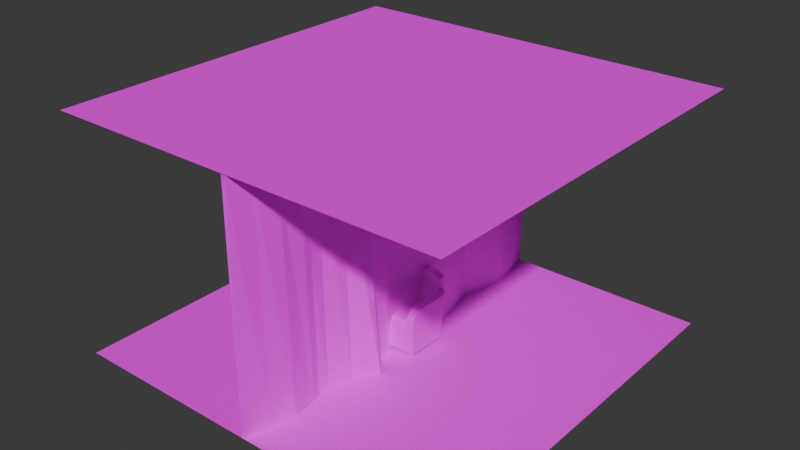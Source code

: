 # Source: chair2.blend  (saved by Blender 5.1.29; exported with 4.5.12 LTS)
import bpy
from mathutils import Matrix  # noqa: F401  (used for matrix-valued properties, if any)

bpy.ops.wm.read_factory_settings(use_empty=True)
scene = bpy.context.scene
scene.name = 'Scene'

# ---- collections
col_collection = bpy.data.collections.new('Collection'); scene.collection.children.link(col_collection)

# ---- images (referenced by path relative to the original .blend; pixels are not part of the script)
import os
ASSET_DIR = os.environ.get("B2B_ASSET_DIR", "")  # directory of the original .blend (textures are referenced by path, not embedded)
HERE = os.path.dirname(os.path.abspath(__file__))  # packed textures are extracted next to this script under _unpacked/

def load_image(name, relpath, width, height, colorspace="sRGB"):
    """Load a texture the original file referenced (path relative to the .blend, or extracted next to this script)."""
    p = next((c for c in (os.path.join(HERE, relpath), os.path.join(ASSET_DIR, relpath)) if relpath and os.path.exists(c)), "")
    if p:
        img = bpy.data.images.load(p, check_existing=True)
        img.name = name
    else:  # same state as the original file: an image datablock whose file is absent (Cycles renders it pink)
        img = bpy.data.images.new(name, width, height)
        img.source = "FILE"
        img.filepath = "//" + (relpath or name)
    img.colorspace_settings.name = colorspace
    return img
img_floor_png = load_image('floor.png', 'floor.png', 1024, 1024, 'sRGB')
img_curtain_png = load_image('curtain.png', 'curtain.png', 1024, 1024, 'sRGB')
img_fabric_png = load_image('fabric.png', 'fabric.png', 1024, 1024, 'sRGB')
img_curtain_png_001 = load_image('curtain.png.001', 'curtain.png', 1024, 1024, 'sRGB')
img_chair_png = load_image('chair.png', 'chair.png', 1024, 1024, 'sRGB')

# ---- materials (node trees are filled in below, after node groups)
mat_floor = bpy.data.materials.new('floor')
mat_curtain = bpy.data.materials.new('curtain')
mat_ceiling = bpy.data.materials.new('ceiling')
mat_curtain_001 = bpy.data.materials.new('curtain.001')
mat_chair = bpy.data.materials.new('chair')

# ---- material node trees
mat_floor.use_nodes = True; mat_floor.node_tree.nodes.clear()
_N = mat_floor.node_tree.nodes; _L = mat_floor.node_tree.links
n0 = _N.new('ShaderNodeBsdfPrincipled'); n0.name = 'Principled BSDF'; n0.location = (-200, 100)
n0.inputs[2].default_value = 1.0
n0.inputs[3].default_value = 1.0
n1 = _N.new('ShaderNodeOutputMaterial'); n1.name = 'Material Output'; n1.location = (200, 100)
n2 = _N.new('ShaderNodeTexImage'); n2.name = 'Image Texture'; n2.location = (-490, 60)
n2.image = img_floor_png
n2.interpolation = 'Closest'
_L.new(n0.outputs[0], n1.inputs[0])
_L.new(n2.outputs[0], n0.inputs[0])
n1.is_active_output = True
mat_curtain.use_nodes = True; mat_curtain.node_tree.nodes.clear()
_N = mat_curtain.node_tree.nodes; _L = mat_curtain.node_tree.links
n0 = _N.new('ShaderNodeBsdfPrincipled'); n0.name = 'Principled BSDF'; n0.location = (-200, 100)
n0.inputs[2].default_value = 1.0
n0.inputs[3].default_value = 1.0
n1 = _N.new('ShaderNodeOutputMaterial'); n1.name = 'Material Output'; n1.location = (200, 100)
n2 = _N.new('ShaderNodeTexImage'); n2.name = 'Image Texture'; n2.location = (-490, 60)
n2.image = img_curtain_png
n2.interpolation = 'Closest'
_L.new(n0.outputs[0], n1.inputs[0])
_L.new(n2.outputs[0], n0.inputs[0])
n1.is_active_output = True
mat_ceiling.use_nodes = True; mat_ceiling.node_tree.nodes.clear()
_N = mat_ceiling.node_tree.nodes; _L = mat_ceiling.node_tree.links
n0 = _N.new('ShaderNodeBsdfPrincipled'); n0.name = 'Principled BSDF'; n0.location = (-200, 100)
n0.inputs[2].default_value = 1.0
n0.inputs[3].default_value = 1.0
n1 = _N.new('ShaderNodeOutputMaterial'); n1.name = 'Material Output'; n1.location = (200, 100)
n2 = _N.new('ShaderNodeTexImage'); n2.name = 'Image Texture'; n2.location = (-490, 60)
n2.image = img_fabric_png
n2.interpolation = 'Closest'
_L.new(n0.outputs[0], n1.inputs[0])
_L.new(n2.outputs[0], n0.inputs[0])
n1.is_active_output = True
mat_curtain_001.use_nodes = True; mat_curtain_001.node_tree.nodes.clear()
_N = mat_curtain_001.node_tree.nodes; _L = mat_curtain_001.node_tree.links
n0 = _N.new('ShaderNodeBsdfPrincipled'); n0.name = 'Principled BSDF'; n0.location = (-200, 100)
n0.inputs[2].default_value = 1.0
n0.inputs[3].default_value = 1.0
n1 = _N.new('ShaderNodeOutputMaterial'); n1.name = 'Material Output'; n1.location = (200, 100)
n2 = _N.new('ShaderNodeTexImage'); n2.name = 'Image Texture'; n2.location = (-490, 60)
n2.image = img_curtain_png_001
n2.interpolation = 'Closest'
_L.new(n0.outputs[0], n1.inputs[0])
_L.new(n2.outputs[0], n0.inputs[0])
n1.is_active_output = True
mat_chair.use_nodes = True; mat_chair.node_tree.nodes.clear()
_N = mat_chair.node_tree.nodes; _L = mat_chair.node_tree.links
n0 = _N.new('ShaderNodeBsdfPrincipled'); n0.name = 'Principled BSDF'; n0.location = (-200, 100)
n0.inputs[2].default_value = 1.0
n0.inputs[3].default_value = 1.0
n1 = _N.new('ShaderNodeOutputMaterial'); n1.name = 'Material Output'; n1.location = (200, 100)
n2 = _N.new('ShaderNodeTexImage'); n2.name = 'Image Texture'; n2.location = (-490, 60)
n2.image = img_chair_png
n2.interpolation = 'Closest'
_L.new(n0.outputs[0], n1.inputs[0])
_L.new(n2.outputs[0], n0.inputs[0])
n1.is_active_output = True

# ---- world
world_world = bpy.data.worlds.new('World'); scene.world = world_world
world_world.use_nodes = True; world_world.node_tree.nodes.clear()
_N = world_world.node_tree.nodes; _L = world_world.node_tree.links
n0 = _N.new('ShaderNodeOutputWorld'); n0.name = 'World Output'; n0.location = (200, 100)
n1 = _N.new('ShaderNodeBackground'); n1.name = 'Background'; n1.location = (-200, 100)
n1.inputs[0].default_value = (0.05088, 0.05088, 0.05088, 1.0)
_L.new(n1.outputs[0], n0.inputs[0])
n0.is_active_output = True
world_world.color = (0.05088, 0.05088, 0.05088)
world_world.sun_shadow_jitter_overblur = 0.0

# ---- meshes
me_plane = bpy.data.meshes.new('Plane')
me_plane.from_pydata([(-2.5, -2.5, 0.0), (2.5, -2.5, 0.0), (-2.5, 2.5, 0.0), (2.5, 2.5, 0.0)], [], [(0, 1, 3, 2)])
_uv = me_plane.uv_layers.new(name='UVMap')
_uv.uv.foreach_set('vector', [-0.5, -0.5, 1.5, -0.5, 1.5, 1.5, -0.5, 1.5])
me_plane.materials.append(mat_floor)
me_plane.update()
me_plane_001 = bpy.data.meshes.new('Plane.001')
me_plane_001.from_pydata([(0.0, -2.5, -1.192e-07), (-2.384e-07, -2.5, 3.0), (0.0, -1.25, -1.192e-07), (-2.384e-07, -1.25, 3.0), (0.08214, -1.562, -1.192e-07), (0.1364, -1.875, -1.192e-07), (0.08214, -2.187, -1.192e-07), (0.02917, -2.187, 3.0), (0.03889, -1.875, 3.0), (0.02917, -1.562, 3.0), (0.0, -1.25, -1.192e-07), (-2.384e-07, -1.25, 3.0), (0.0, 0.0, -1.192e-07), (-2.384e-07, 0.0, 3.0), (0.08214, -0.3125, -1.192e-07), (0.1364, -0.625, -1.192e-07), (0.08214, -0.9375, -1.192e-07), (0.02917, -0.9375, 3.0), (0.03889, -0.625, 3.0), (0.02917, -0.3125, 3.0)], [], [(6, 7, 1, 0), (2, 3, 9, 4), (4, 9, 8, 5), (5, 8, 7, 6), (16, 17, 11, 10), (12, 13, 19, 14), (14, 19, 18, 15), (15, 18, 17, 16)])
_uv = me_plane_001.uv_layers.new(name='UVMap')
_uv.uv.foreach_set('vector', [0.625, 0.001457, 0.625, 0.9985, 0.5, 0.9985, 0.5, 0.001457, 1.0, 0.001457, 1.0, 0.9985, 0.875, 0.9985, 0.875, 0.001457, 0.875, 0.001457, 0.875, 0.9985, 0.75, 0.9985, 0.75, 0.001457, 0.75, 0.001457, 0.75, 0.9985, 0.625, 0.9985, 0.625, 0.001457, 1.125, 0.001457, 1.125, 0.9985, 1.0, 0.9985, 1.0, 0.001457, 1.5, 0.001457, 1.5, 0.9985, 1.375, 0.9985, 1.375, 0.001457, 1.375, 0.001457, 1.375, 0.9985, 1.25, 0.9985, 1.25, 0.001457, 1.25, 0.001457, 1.25, 0.9985, 1.125, 0.9985, 1.125, 0.001457])
me_plane_001.materials.append(mat_curtain)
me_plane_001.update()
me_plane_002 = bpy.data.meshes.new('Plane.002')
me_plane_002.from_pydata([(-2.5, -2.5, 0.0), (2.5, -2.5, 0.0), (-2.5, 2.5, 0.0), (2.5, 2.5, 0.0)], [], [(0, 1, 3, 2)])
_uv = me_plane_002.uv_layers.new(name='UVMap')
_uv.uv.foreach_set('vector', [-0.5, -0.5, 1.5, -0.5, 1.5, 1.5, -0.5, 1.5])
me_plane_002.materials.append(mat_ceiling)
me_plane_002.update()
me_plane_003 = bpy.data.meshes.new('Plane.003')
me_plane_003.from_pydata([(-0.03979, -2.5, -1.5), (-0.0398, -2.5, 1.5), (0.05893, -1.3, -1.5), (-0.0398, -1.25, 1.5), (0.04235, -1.562, -1.5), (0.09664, -1.875, -1.5), (0.04235, -2.187, -1.5), (-0.01063, -2.187, 1.5), (-0.0009027, -1.875, 1.5), (-0.01063, -1.562, 1.5), (-0.0398, -1.25, 1.5), (0.3, -0.7, -1.5), (0.1411, -1.0, -1.5), (-0.01063, -0.9375, 1.5), (-0.0009027, -0.625, 1.5)], [], [(6, 7, 1, 0), (2, 3, 9, 4), (4, 9, 8, 5), (5, 8, 7, 6), (12, 13, 10, 2), (11, 14, 13, 12)])
_uv = me_plane_003.uv_layers.new(name='UVMap')
_uv.uv.foreach_set('vector', [0.625, 0.001457, 0.625, 0.9985, 0.5, 0.9985, 0.5, 0.001457, 1.0, 0.001457, 1.0, 0.9985, 0.875, 0.9985, 0.875, 0.001457, 0.875, 0.001457, 0.875, 0.9985, 0.75, 0.9985, 0.75, 0.001457, 0.75, 0.001457, 0.75, 0.9985, 0.625, 0.9985, 0.625, 0.001457, 1.125, 0.001457, 1.125, 0.9985, 1.0, 0.9985, 1.0, 0.001457, 1.25, 0.001457, 1.25, 0.9985, 1.125, 0.9985, 1.125, 0.001457])
me_plane_003.materials.append(mat_curtain_001)
me_plane_003.update()
me_cube_001 = bpy.data.meshes.new('Cube.001')
me_cube_001.from_pydata([(1.2, -1.0, -0.3), (1.2, -1.0, 0.6), (1.2, 1.2, 1.0), (0.0, 1.0, -2.5), (0.0, 1.2, 1.0), (0.0, -1.0, -2.5), (0.0, -1.0, 0.6), (1.6, -1.0, -2.5), (1.6, -1.0, 1.0), (1.6, 1.0, -2.5), (1.6, 1.2, 1.0), (1.2, 1.4, -2.5), (1.2, 1.6, 1.0), (0.0, 1.4, -2.5), (0.0, 1.6, 1.0), (0.0, 1.32, 3.0), (1.2, 1.32, 3.0), (1.6, 1.32, 3.0), (0.0, 1.72, 3.0), (1.2, 1.72, 3.0), (0.0, 1.44, 5.0), (0.0, 1.84, 5.0), (1.2, 1.416, 4.5), (0.8, 1.44, 5.0), (0.8, 1.84, 5.0), (1.2, 1.816, 4.5), (1.2, -1.0, 2.0), (1.2, -0.6, 3.0), (1.6, -0.6, 3.0), (1.6, -1.0, 2.0), (0.0, -1.0, -1.6), (1.2, -1.0, -1.6), (0.0, -1.0, -0.3), (1.2, -0.6, 1.0), (0.0, -0.6, 1.0), (-1.2, -1.0, -0.3), (-1.2, -1.0, 0.6), (-1.2, 1.2, 1.0), (-1.6, -1.0, -2.5), (-1.6, -1.0, 1.0), (-1.6, 1.0, -2.5), (-1.6, 1.2, 1.0), (-1.2, 1.4, -2.5), (-1.2, 1.6, 1.0), (-1.2, 1.32, 3.0), (-1.6, 1.32, 3.0), (-1.2, 1.72, 3.0), (-1.2, 1.416, 4.5), (-0.8, 1.44, 5.0), (-0.8, 1.84, 5.0), (-1.2, 1.816, 4.5), (-1.2, -1.0, 2.0), (-1.2, -0.6, 3.0), (-1.6, -0.6, 3.0), (-1.6, -1.0, 2.0), (-1.2, -1.0, -1.6), (-1.2, -0.6, 1.0), (0.92, 1.12, -3.0), (0.88, 1.08, -2.5), (0.92, 1.28, -3.0), (0.88, 1.32, -2.5), (1.08, 1.12, -3.0), (1.12, 1.08, -2.5), (1.08, 1.28, -3.0), (1.12, 1.32, -2.5), (-0.92, 1.12, -3.0), (-0.88, 1.08, -2.5), (-0.92, 1.28, -3.0), (-0.88, 1.32, -2.5), (-1.08, 1.12, -3.0), (-1.12, 1.08, -2.5), (-1.08, 1.28, -3.0), (-1.12, 1.32, -2.5), (1.32, -0.88, -3.0), (1.28, -0.92, -2.5), (1.32, -0.72, -3.0), (1.28, -0.68, -2.5), (1.48, -0.88, -3.0), (1.52, -0.92, -2.5), (1.48, -0.72, -3.0), (1.52, -0.68, -2.5), (-1.32, -0.88, -3.0), (-1.28, -0.92, -2.5), (-1.32, -0.72, -3.0), (-1.28, -0.68, -2.5), (-1.48, -0.88, -3.0), (-1.52, -0.92, -2.5), (-1.48, -0.72, -3.0), (-1.52, -0.68, -2.5)], [], [(10, 12, 19, 17), (3, 9, 7, 5), (2, 4, 34, 33), (7, 31, 30, 5), (9, 10, 8, 7), (1, 0, 31, 7, 8), (13, 14, 12, 11), (9, 3, 13, 11), (16, 17, 19), (4, 2, 16, 15), (12, 14, 18, 19), (24, 23, 22, 25), (15, 16, 22, 23, 20), (20, 23, 24, 21), (16, 19, 25, 22), (19, 18, 21, 24, 25), (26, 29, 28, 27), (1, 8, 29, 26), (2, 33, 27, 16), (16, 27, 28, 17), (8, 10, 17, 28, 29), (11, 12, 10, 9), (30, 31, 0, 32), (32, 0, 1, 6), (33, 34, 6, 1), (27, 33, 1, 26), (41, 45, 46, 43), (3, 5, 38, 40), (37, 56, 34, 4), (38, 5, 30, 55), (40, 38, 39, 41), (36, 39, 38, 55, 35), (13, 42, 43, 14), (40, 42, 13, 3), (44, 46, 45), (4, 15, 44, 37), (43, 46, 18, 14), (49, 50, 47, 48), (15, 20, 48, 47, 44), (20, 21, 49, 48), (44, 47, 50, 46), (46, 50, 49, 21, 18), (51, 52, 53, 54), (36, 51, 54, 39), (37, 44, 52, 56), (44, 45, 53, 52), (39, 54, 53, 45, 41), (42, 40, 41, 43), (30, 32, 35, 55), (32, 6, 36, 35), (56, 36, 6, 34), (52, 51, 36, 56), (57, 58, 60, 59), (59, 60, 64, 63), (63, 64, 62, 61), (61, 62, 58, 57), (59, 63, 61, 57), (64, 60, 58, 62), (65, 67, 68, 66), (67, 71, 72, 68), (71, 69, 70, 72), (69, 65, 66, 70), (67, 65, 69, 71), (72, 70, 66, 68), (73, 74, 76, 75), (75, 76, 80, 79), (79, 80, 78, 77), (77, 78, 74, 73), (75, 79, 77, 73), (80, 76, 74, 78), (81, 83, 84, 82), (83, 87, 88, 84), (87, 85, 86, 88), (85, 81, 82, 86), (83, 81, 85, 87), (88, 86, 82, 84)])
_uv = me_cube_001.uv_layers.new(name='UVMap')
_uv.uv.foreach_set('vector', [0.354, 0.4254, 0.4033, 0.4247, 0.413, 0.5989, 0.3638, 0.5996, 0.354, 0.3395, 0.1865, 0.3395, 0.1865, 0.1302, 0.354, 0.1302, 0.9651, 0.9565, 0.7761, 0.9565, 0.7761, 0.6731, 0.9651, 0.6731, 0.03048, 0.03526, 0.1198, 0.07496, 0.1198, 0.1941, 0.03048, 0.1941, 0.3377, 0.1205, 0.354, 0.4254, 0.1624, 0.4246, 0.1636, 0.1199, 0.3382, 0.07496, 0.2488, 0.07496, 0.1198, 0.07496, 0.03048, 0.03526, 0.3779, 0.03526, 0.3807, 0.1248, 0.3807, 0.3444, 0.1856, 0.3444, 0.1856, 0.1248, 0.1865, 0.3395, 0.354, 0.3395, 0.354, 0.3814, 0.2284, 0.3814, 0.7746, 0.07496, 0.7746, 0.03526, 0.8143, 0.07496, 0.2662, 0.6401, 0.4984, 0.6401, 0.4984, 0.8048, 0.2662, 0.8048, 0.1856, 0.3444, 0.3807, 0.3444, 0.3807, 0.4698, 0.1856, 0.4698, 0.3775, 0.07898, 0.3792, 0.03714, 0.4463, 0.03736, 0.4446, 0.0792, 0.2662, 0.8048, 0.4984, 0.8048, 0.4984, 0.9283, 0.421, 0.9695, 0.2662, 0.9695, 0.2955, 0.03372, 0.3792, 0.03714, 0.3775, 0.07898, 0.2938, 0.07556, 0.6036, 0.03372, 0.6019, 0.07556, 0.4446, 0.0792, 0.4463, 0.03736, 0.1856, 0.4698, 0.3807, 0.4698, 0.3807, 0.5953, 0.2506, 0.5953, 0.1856, 0.564, 0.4771, 0.07496, 0.4771, 0.03526, 0.584, 0.03526, 0.584, 0.07496, 0.3382, 0.07496, 0.3779, 0.03526, 0.4771, 0.03526, 0.4771, 0.07496, 0.6021, 0.1075, 0.7905, 0.1075, 0.7905, 0.2291, 0.5895, 0.2291, 0.7746, 0.07496, 0.584, 0.07496, 0.584, 0.03526, 0.7746, 0.03526, 0.1624, 0.4246, 0.354, 0.4254, 0.3638, 0.5996, 0.1966, 0.5989, 0.1621, 0.5117, 0.387, 0.1199, 0.4033, 0.4247, 0.354, 0.4254, 0.3377, 0.1205, 0.5948, 0.2602, 0.9575, 0.2602, 0.9575, 0.3963, 0.5948, 0.3963, 0.7761, 0.4422, 0.9651, 0.4422, 0.9651, 0.584, 0.7761, 0.584, 0.9651, 0.6731, 0.7761, 0.6731, 0.7761, 0.584, 0.9651, 0.584, 0.7905, 0.2291, 0.7905, 0.1075, 0.8324, 0.08314, 0.8324, 0.1683, 0.354, 0.4254, 0.3638, 0.5996, 0.413, 0.5989, 0.4033, 0.4247, 0.354, 0.3395, 0.354, 0.1302, 0.1865, 0.1302, 0.1865, 0.3395, 0.5871, 0.9565, 0.5871, 0.6731, 0.7761, 0.6731, 0.7761, 0.9565, 0.03048, 0.03526, 0.03048, 0.1941, 0.1198, 0.1941, 0.1198, 0.07496, 0.3377, 0.1205, 0.1636, 0.1199, 0.1624, 0.4246, 0.354, 0.4254, 0.3382, 0.07496, 0.3779, 0.03526, 0.03048, 0.03526, 0.1198, 0.07496, 0.2488, 0.07496, 0.3807, 0.1248, 0.1856, 0.1248, 0.1856, 0.3444, 0.3807, 0.3444, 0.1865, 0.3395, 0.2284, 0.3814, 0.354, 0.3814, 0.354, 0.3395, 0.7746, 0.07496, 0.8143, 0.07496, 0.7746, 0.03526, 0.2662, 0.6401, 0.2662, 0.8048, 0.0339, 0.8048, 0.0339, 0.6401, 0.1856, 0.3444, 0.1856, 0.4698, 0.3807, 0.4698, 0.3807, 0.3444, 0.3775, 0.07898, 0.4446, 0.0792, 0.4463, 0.03736, 0.3792, 0.03714, 0.2662, 0.8048, 0.2662, 0.9695, 0.1113, 0.9695, 0.0339, 0.9283, 0.0339, 0.8048, 0.2955, 0.03372, 0.2938, 0.07556, 0.3775, 0.07898, 0.3792, 0.03714, 0.6036, 0.03372, 0.4463, 0.03736, 0.4446, 0.0792, 0.6019, 0.07556, 0.1856, 0.4698, 0.1856, 0.564, 0.2506, 0.5953, 0.3807, 0.5953, 0.3807, 0.4698, 0.4771, 0.07496, 0.584, 0.07496, 0.584, 0.03526, 0.4771, 0.03526, 0.3382, 0.07496, 0.4771, 0.07496, 0.4771, 0.03526, 0.3779, 0.03526, 0.6021, 0.1075, 0.5895, 0.2291, 0.7905, 0.2291, 0.7905, 0.1075, 0.7746, 0.07496, 0.7746, 0.03526, 0.584, 0.03526, 0.584, 0.07496, 0.1624, 0.4246, 0.1621, 0.5117, 0.1966, 0.5989, 0.3638, 0.5996, 0.354, 0.4254, 0.387, 0.1199, 0.3377, 0.1205, 0.354, 0.4254, 0.4033, 0.4247, 0.5948, 0.2602, 0.5948, 0.3963, 0.9575, 0.3963, 0.9575, 0.2602, 0.7761, 0.4422, 0.7761, 0.584, 0.5871, 0.584, 0.5871, 0.4422, 0.5871, 0.6731, 0.5871, 0.584, 0.7761, 0.584, 0.7761, 0.6731, 0.7905, 0.2291, 0.8324, 0.1683, 0.8324, 0.08314, 0.7905, 0.1075, 0.8978, 0.1809, 0.8878, 0.2309, 0.9478, 0.2309, 0.9378, 0.1809, 0.8978, 0.1809, 0.8878, 0.2309, 0.9478, 0.2309, 0.9378, 0.1809, 0.9378, 0.1809, 0.9478, 0.2309, 0.8878, 0.2309, 0.8978, 0.1809, 0.9378, 0.1809, 0.9478, 0.2309, 0.8878, 0.2309, 0.8978, 0.1809, 0.8991, 0.1326, 0.9391, 0.1326, 0.9391, 0.09258, 0.8991, 0.09258, 0.9491, 0.1426, 0.8891, 0.1426, 0.8891, 0.08258, 0.9491, 0.08258, 0.8978, 0.1809, 0.9378, 0.1809, 0.9478, 0.2309, 0.8878, 0.2309, 0.9378, 0.1809, 0.8978, 0.1809, 0.8878, 0.2309, 0.9478, 0.2309, 0.9378, 0.1809, 0.8978, 0.1809, 0.8878, 0.2309, 0.9478, 0.2309, 0.8978, 0.1809, 0.9378, 0.1809, 0.9478, 0.2309, 0.8878, 0.2309, 0.9391, 0.1326, 0.9391, 0.09258, 0.8991, 0.09258, 0.8991, 0.1326, 0.8891, 0.1426, 0.8891, 0.08258, 0.9491, 0.08258, 0.9491, 0.1426, 0.8978, 0.1809, 0.8878, 0.2309, 0.9478, 0.2309, 0.9378, 0.1809, 0.8978, 0.1809, 0.8878, 0.2309, 0.9478, 0.2309, 0.9378, 0.1809, 0.9378, 0.1809, 0.9478, 0.2309, 0.8878, 0.2309, 0.8978, 0.1809, 0.9378, 0.1809, 0.9478, 0.2309, 0.8878, 0.2309, 0.8978, 0.1809, 0.8991, 0.1326, 0.9391, 0.1326, 0.9391, 0.09258, 0.8991, 0.09258, 0.9491, 0.1426, 0.8891, 0.1426, 0.8891, 0.08258, 0.9491, 0.08258, 0.8978, 0.1809, 0.9378, 0.1809, 0.9478, 0.2309, 0.8878, 0.2309, 0.9378, 0.1809, 0.8978, 0.1809, 0.8878, 0.2309, 0.9478, 0.2309, 0.9378, 0.1809, 0.8978, 0.1809, 0.8878, 0.2309, 0.9478, 0.2309, 0.8978, 0.1809, 0.9378, 0.1809, 0.9478, 0.2309, 0.8878, 0.2309, 0.9391, 0.1326, 0.9391, 0.09258, 0.8991, 0.09258, 0.8991, 0.1326, 0.8891, 0.1426, 0.8891, 0.08258, 0.9491, 0.08258, 0.9491, 0.1426])
me_cube_001.materials.append(mat_chair)
me_cube_001.update()

# ---- objects
ob_floor = bpy.data.objects.new('floor', me_plane)
ob_curtain = bpy.data.objects.new('curtain', me_plane_001)
ob_ceiling = bpy.data.objects.new('ceiling', me_plane_002)
ob_curtain_open = bpy.data.objects.new('curtain_open', me_plane_003)
ob_chair = bpy.data.objects.new('chair', me_cube_001)

# ---- transforms, parenting, visibility, modifiers, constraints
ob_floor.location = (0.0, 0.0, 0.0)
ob_curtain.location = (0.0, 0.0, 0.0)
_m = ob_curtain.modifiers.new('Mirror', 'MIRROR')
_m.use_axis = (False, True, False)
ob_ceiling.location = (0.0, 0.0, 3.0)
ob_curtain_open.location = (0.0, 0.0, 1.5)
ob_chair.location = (0.0, 0.0, 0.3)
ob_chair.scale = (0.25, 0.25, 0.1)

# ---- collection membership
col_collection.objects.link(ob_floor)
col_collection.objects.link(ob_curtain)
col_collection.objects.link(ob_ceiling)
col_collection.objects.link(ob_curtain_open)
col_collection.objects.link(ob_chair)

# ---- scene / render settings (as saved in the file)
scene.frame_start = 1; scene.frame_end = 250; scene.frame_set(0)
scene.render.engine = 'BLENDER_EEVEE_NEXT'
scene.render.bake_bias = 0.0
scene.render.bake_samples = 0
scene.cycles.sampling_pattern = 'TABULATED_SOBOL'
scene.eevee.use_volume_custom_range = False
bpy.context.view_layer.update()

# ---- added for rendering (the .blend has no active camera and no usable light): camera, sun
cam_auto = bpy.data.cameras.new('AutoCamera')
cam_auto.lens = 50.0
cam_auto.sensor_width = 36.0
cam_auto.clip_end = 1000.0
ob_auto_camera = bpy.data.objects.new('AutoCamera', cam_auto)
scene.collection.objects.link(ob_auto_camera)
ob_auto_camera.location = (7.10678, -8.52814, 7.18543)
ob_auto_camera.rotation_euler = (1.09748, -7.21219e-08, 0.694738)
scene.camera = ob_auto_camera
light_auto_sun = bpy.data.lights.new('AutoSun', 'SUN')
light_auto_sun.energy = 3.0
light_auto_sun.angle = 0.0523599
ob_auto_sun = bpy.data.objects.new('AutoSun', light_auto_sun)
scene.collection.objects.link(ob_auto_sun)
ob_auto_sun.rotation_euler = (0.872665, 0.174533, 0.523599)
bpy.context.view_layer.update()
